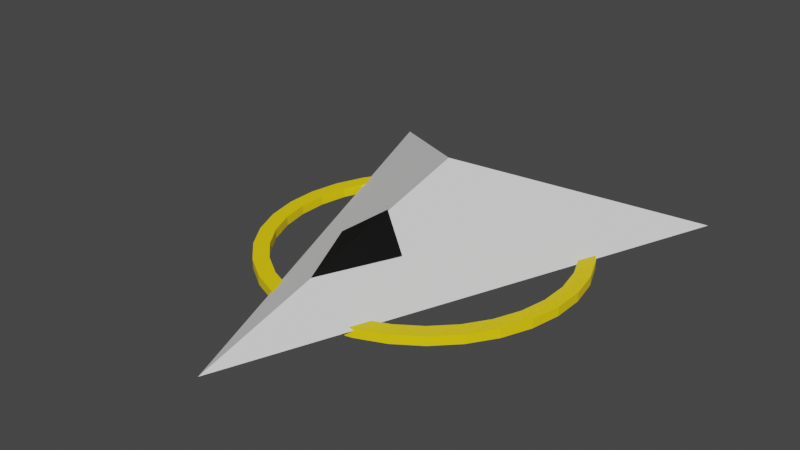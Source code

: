 # Source: playertank.blend  (saved by Blender 2.81.16; exported with 4.5.12 LTS)
import bpy
from mathutils import Matrix  # noqa: F401  (used for matrix-valued properties, if any)

bpy.ops.wm.read_factory_settings(use_empty=True)
scene = bpy.context.scene
scene.name = 'Scene'

# ---- collections
col_collection = bpy.data.collections.new('Collection'); scene.collection.children.link(col_collection)

# ---- materials (node trees are filled in below, after node groups)
mat_glas = bpy.data.materials.new('glas')
mat_glas.use_transparent_shadow = False
mat_material_001 = bpy.data.materials.new('Material.001')
mat_material_001.use_transparent_shadow = False

# ---- material node trees
mat_glas.use_nodes = True; mat_glas.node_tree.nodes.clear()
_N = mat_glas.node_tree.nodes; _L = mat_glas.node_tree.links
n0 = _N.new('ShaderNodeOutputMaterial'); n0.name = 'Material Output'; n0.location = (300, 300)
n1 = _N.new('ShaderNodeBsdfPrincipled'); n1.name = 'Principled BSDF'; n1.location = (10, 300)
n1.distribution = 'GGX'
n1.subsurface_method = 'BURLEY'
n1.inputs[0].default_value = (0.0, 0.0, 0.0, 1.0)
n1.inputs[3].default_value = 1.45
n1.inputs[27].default_value = (0.0, 0.0, 0.0, 1.0)
n1.inputs[28].default_value = 1.0
_L.new(n1.outputs[0], n0.inputs[0])
n0.is_active_output = True
mat_material_001.use_nodes = True; mat_material_001.node_tree.nodes.clear()
_N = mat_material_001.node_tree.nodes; _L = mat_material_001.node_tree.links
n0 = _N.new('ShaderNodeOutputMaterial'); n0.name = 'Material Output'; n0.location = (300, 300)
n1 = _N.new('ShaderNodeBsdfPrincipled'); n1.name = 'Principled BSDF'; n1.location = (10, 300)
n1.distribution = 'GGX'
n1.subsurface_method = 'BURLEY'
n1.inputs[0].default_value = (1.0, 0.7231, 0.0009106, 1.0)
n1.inputs[3].default_value = 1.45
n1.inputs[27].default_value = (0.0, 0.0, 0.0, 1.0)
n1.inputs[28].default_value = 1.0
_L.new(n1.outputs[0], n0.inputs[0])
n0.is_active_output = True

# ---- world
world_world = bpy.data.worlds.new('World'); scene.world = world_world
world_world.use_nodes = True; world_world.node_tree.nodes.clear()
_N = world_world.node_tree.nodes; _L = world_world.node_tree.links
n0 = _N.new('ShaderNodeOutputWorld'); n0.name = 'World Output'; n0.location = (300, 300)
n1 = _N.new('ShaderNodeBackground'); n1.name = 'Background'; n1.location = (10, 300)
n1.inputs[0].default_value = (0.05088, 0.05088, 0.05088, 1.0)
_L.new(n1.outputs[0], n0.inputs[0])
n0.is_active_output = True
world_world.color = (0.05088, 0.05088, 0.05088)
world_world.use_sun_shadow = False
world_world.sun_shadow_jitter_overblur = 0.0

# ---- meshes
me_cone = bpy.data.meshes.new('Cone')
me_cone.from_pydata([(0.0, 0.7105, 0.6232), (1.453, 2.044, 0.02391), (-1.453, 2.044, 0.02391), (0.0, -1.723, 0.01634), (0.0, 1.38, 0.0238)], [], [(0, 3, 1), (4, 2, 0), (2, 3, 0), (1, 3, 2, 4), (1, 4, 0)])
_uv = me_cone.uv_layers.new(name='UVMap')
_uv.uv.foreach_set('vector', [0.25, 0.49, 0.25, 0.25, 0.4578, 0.13, 0.02108, 0.065, 0.04215, 0.13, 0.0625, 0.1225, 0.04215, 0.13, 0.25, 0.25, 0.25, 0.49, 0.0, 0.0, 0.25, 0.25, 0.04215, 0.13, 0.02108, 0.065, 0.0, 0.0, 0.02108, 0.065, 0.0, 0.0])
me_cone.use_remesh_fix_poles = True
me_cone.use_remesh_preserve_attributes = False
me_cone.use_mirror_vertex_groups = False
me_cone.update()
me_cone_001 = bpy.data.meshes.new('Cone.001')
me_cone_001.from_pydata([(0.0, 2.196, 0.4157), (0.974, 1.505, -0.1857), (-0.974, 1.505, -0.1857), (0.0, -0.6199, 0.026), (0.0, 1.616, -0.1852)], [], [(0, 3, 1), (4, 2, 0), (2, 3, 0), (1, 3, 2, 4), (1, 4, 0)])
_uv = me_cone_001.uv_layers.new(name='UVMap')
_uv.uv.foreach_set('vector', [0.25, 0.49, 0.25, 0.25, 0.4578, 0.13, 0.02108, 0.065, 0.04215, 0.13, 0.0625, 0.1225, 0.04215, 0.13, 0.25, 0.25, 0.25, 0.49, 0.0, 0.0, 0.25, 0.25, 0.04215, 0.13, 0.02108, 0.065, 0.0, 0.0, 0.02108, 0.065, 0.0, 0.0])
me_cone_001.materials.append(mat_glas)
me_cone_001.use_remesh_fix_poles = True
me_cone_001.use_remesh_preserve_attributes = False
me_cone_001.use_mirror_vertex_groups = False
me_cone_001.update()
me_cylinder = bpy.data.meshes.new('Cylinder')
me_cylinder.from_pydata([(-0.1011, 0.9949, -1.0), (-0.1011, 0.9949, 1.0), (0.09498, 0.9955, -1.0), (0.09498, 0.9955, 1.0), (0.2874, 0.9578, -1.0), (0.2874, 0.9578, 1.0), (0.4687, 0.8834, -1.0), (0.4687, 0.8834, 1.0), (0.632, 0.7749, -1.0), (0.632, 0.7749, 1.0), (0.7711, 0.6368, -1.0), (0.7711, 0.6368, 1.0), (0.8805, 0.4741, -1.0), (0.8805, 0.4741, 1.0), (0.956, 0.2932, -1.0), (0.956, 0.2932, 1.0), (0.9949, 0.1011, -1.0), (0.9949, 0.1011, 1.0), (0.9955, -0.09498, -1.0), (0.9955, -0.09498, 1.0), (0.9578, -0.2874, -1.0), (0.9578, -0.2874, 1.0), (0.8834, -0.4687, -1.0), (0.8834, -0.4687, 1.0), (0.7749, -0.632, -1.0), (0.7749, -0.632, 1.0), (0.6368, -0.7711, -1.0), (0.6368, -0.7711, 1.0), (0.4741, -0.8805, -1.0), (0.4741, -0.8805, 1.0), (0.2932, -0.956, -1.0), (0.2932, -0.956, 1.0), (0.1011, -0.9949, -1.0), (0.1011, -0.9949, 1.0), (-0.09498, -0.9955, -1.0), (-0.09498, -0.9955, 1.0), (-0.2874, -0.9578, -1.0), (-0.2874, -0.9578, 1.0), (-0.4687, -0.8834, -1.0), (-0.4687, -0.8834, 1.0), (-0.632, -0.7749, -1.0), (-0.632, -0.7749, 1.0), (-0.7711, -0.6368, -1.0), (-0.7711, -0.6368, 1.0), (-0.8805, -0.4741, -1.0), (-0.8805, -0.4741, 1.0), (-0.956, -0.2932, -1.0), (-0.956, -0.2932, 1.0), (-0.9949, -0.1011, -1.0), (-0.9949, -0.1011, 1.0), (-0.9955, 0.09498, -1.0), (-0.9955, 0.09498, 1.0), (-0.9578, 0.2874, -1.0), (-0.9578, 0.2874, 1.0), (-0.8834, 0.4687, -1.0), (-0.8834, 0.4687, 1.0), (-0.7749, 0.632, -1.0), (-0.7749, 0.632, 1.0), (-0.6368, 0.7711, -1.0), (-0.6368, 0.7711, 1.0), (-0.4741, 0.8805, -1.0), (-0.4741, 0.8805, 1.0), (-0.2932, 0.956, -1.0), (-0.2932, 0.956, 1.0), (0.7974, -0.4231, 1.0), (0.7974, -0.4231, -1.0), (-0.09122, 0.8981, 1.0), (-0.09122, 0.8981, -1.0), (-0.2647, 0.863, 1.0), (-0.2647, 0.863, -1.0), (-0.4279, 0.7948, 1.0), (-0.4279, 0.7948, -1.0), (-0.7948, -0.4279, 1.0), (-0.7948, -0.4279, -1.0), (-0.696, -0.5748, 1.0), (-0.696, -0.5748, -1.0), (-0.863, -0.2647, 1.0), (-0.863, -0.2647, -1.0), (-0.5705, -0.6995, 1.0), (-0.5705, -0.6995, -1.0), (-0.08573, -0.8986, 1.0), (-0.08573, -0.8986, -1.0), (0.09122, -0.8981, 1.0), (0.09122, -0.8981, -1.0), (-0.2594, -0.8646, 1.0), (-0.2594, -0.8646, -1.0), (0.863, 0.2647, 1.0), (0.863, 0.2647, -1.0), (0.4231, 0.7974, 1.0), (0.4231, 0.7974, -1.0), (0.8981, 0.09122, 1.0), (0.8981, 0.09122, -1.0), (0.7948, 0.4279, 1.0), (0.7948, 0.4279, -1.0), (0.2647, -0.863, 1.0), (0.2647, -0.863, -1.0), (-0.6995, 0.5705, 1.0), (-0.6995, 0.5705, -1.0), (-0.5748, 0.696, 1.0), (-0.5748, 0.696, -1.0), (-0.7974, 0.4231, 1.0), (-0.7974, 0.4231, -1.0), (0.8986, -0.08573, 1.0), (0.8986, -0.08573, -1.0), (0.5748, -0.696, 1.0), (0.5748, -0.696, -1.0), (0.6995, -0.5705, 1.0), (0.6995, -0.5705, -1.0), (0.8646, -0.2594, 1.0), (0.8646, -0.2594, -1.0), (-0.8981, -0.09122, 1.0), (-0.8981, -0.09122, -1.0), (-0.4231, -0.7974, 1.0), (-0.4231, -0.7974, -1.0), (-0.8986, 0.08573, 1.0), (-0.8986, 0.08573, -1.0), (0.5705, 0.6995, 1.0), (0.5705, 0.6995, -1.0), (0.4279, -0.7948, 1.0), (0.4279, -0.7948, -1.0), (0.696, 0.5748, 1.0), (0.696, 0.5748, -1.0), (-0.8646, 0.2594, 1.0), (-0.8646, 0.2594, -1.0), (0.2594, 0.8646, 1.0), (0.2594, 0.8646, -1.0), (0.08573, 0.8986, 1.0), (0.08573, 0.8986, -1.0), (-0.1003, 0.9949, -1.0)], [], [(2, 3, 5, 4), (4, 5, 7, 6), (6, 7, 9, 8), (8, 9, 11, 10), (10, 11, 13, 12), (12, 13, 15, 14), (14, 15, 17, 16), (16, 17, 19, 18), (18, 19, 21, 20), (20, 21, 23, 22), (22, 23, 25, 24), (24, 25, 27, 26), (26, 27, 29, 28), (28, 29, 31, 30), (30, 31, 33, 32), (32, 33, 35, 34), (34, 35, 37, 36), (36, 37, 39, 38), (38, 39, 41, 40), (40, 41, 43, 42), (42, 43, 45, 44), (44, 45, 47, 46), (46, 47, 49, 48), (48, 49, 51, 50), (50, 51, 53, 52), (52, 53, 55, 54), (54, 55, 57, 56), (56, 57, 59, 58), (58, 59, 61, 60), (3, 126, 124, 88, 116, 120, 92, 86, 90, 17, 15, 13, 11, 9, 7, 5), (60, 61, 63, 62), (62, 63, 1, 0), (0, 128, 67, 69, 71, 99, 97, 101, 123, 115, 111, 48, 50, 52, 54, 56, 58, 60, 62), (103, 102, 90, 91), (107, 106, 64, 65), (65, 64, 108, 109), (115, 114, 110, 111), (87, 86, 92, 93), (91, 90, 86, 87), (121, 120, 116, 117), (67, 66, 68, 69), (81, 80, 82, 83), (101, 100, 122, 123), (83, 82, 94, 95), (69, 68, 70, 71), (117, 116, 88, 89), (113, 112, 84, 85), (17, 90, 102, 108, 64, 106, 104, 118, 94, 82, 80, 84, 112, 78, 74, 72, 76, 110, 49, 47, 45, 43, 41, 39, 37, 35, 33, 31, 29, 27, 25, 23, 21, 19), (89, 88, 124, 125), (105, 104, 106, 107), (99, 98, 96, 97), (123, 122, 114, 115), (119, 118, 104, 105), (79, 78, 112, 113), (73, 72, 74, 75), (93, 92, 120, 121), (111, 110, 76, 77), (109, 108, 102, 103), (85, 84, 80, 81), (71, 70, 98, 99), (125, 124, 126, 127), (95, 94, 118, 119), (77, 76, 72, 73), (97, 96, 100, 101), (48, 111, 77, 73, 75, 79, 113, 85, 81, 83, 95, 119, 105, 107, 65, 109, 103, 91, 16, 18, 20, 22, 24, 26, 28, 30, 32, 34, 36, 38, 40, 42, 44, 46), (75, 74, 78, 79), (66, 1, 63, 61, 59, 57, 55, 53, 51, 49, 110, 114, 122, 100, 96, 98, 70, 68), (2, 127, 126, 3), (1, 66, 67, 128), (127, 2, 4, 6, 8, 10, 12, 14, 16, 91, 87, 93, 121, 117, 89, 125)])
_uv = me_cylinder.uv_layers.new(name='UVMap')
_uv.uv.foreach_set('vector', [0.9688, 0.5, 0.9688, 1.0, 0.9375, 1.0, 0.9375, 0.5, 0.9375, 0.5, 0.9375, 1.0, 0.9062, 1.0, 0.9062, 0.5, 0.9062, 0.5, 0.9062, 1.0, 0.875, 1.0, 0.875, 0.5, 0.875, 0.5, 0.875, 1.0, 0.8438, 1.0, 0.8438, 0.5, 0.8438, 0.5, 0.8438, 1.0, 0.8125, 1.0, 0.8125, 0.5, 0.8125, 0.5, 0.8125, 1.0, 0.7812, 1.0, 0.7812, 0.5, 0.7812, 0.5, 0.7812, 1.0, 0.75, 1.0, 0.75, 0.5, 0.75, 0.5, 0.75, 1.0, 0.7188, 1.0, 0.7188, 0.5, 0.7188, 0.5, 0.7188, 1.0, 0.6875, 1.0, 0.6875, 0.5, 0.6875, 0.5, 0.6875, 1.0, 0.6562, 1.0, 0.6562, 0.5, 0.6562, 0.5, 0.6562, 1.0, 0.625, 1.0, 0.625, 0.5, 0.625, 0.5, 0.625, 1.0, 0.5938, 1.0, 0.5938, 0.5, 0.5938, 0.5, 0.5938, 1.0, 0.5625, 1.0, 0.5625, 0.5, 0.5625, 0.5, 0.5625, 1.0, 0.5312, 1.0, 0.5312, 0.5, 0.5312, 0.5, 0.5312, 1.0, 0.5, 1.0, 0.5, 0.5, 0.5, 0.5, 0.5, 1.0, 0.4688, 1.0, 0.4688, 0.5, 0.4688, 0.5, 0.4688, 1.0, 0.4375, 1.0, 0.4375, 0.5, 0.4375, 0.5, 0.4375, 1.0, 0.4062, 1.0, 0.4062, 0.5, 0.4062, 0.5, 0.4062, 1.0, 0.375, 1.0, 0.375, 0.5, 0.375, 0.5, 0.375, 1.0, 0.3438, 1.0, 0.3438, 0.5, 0.3438, 0.5, 0.3438, 1.0, 0.3125, 1.0, 0.3125, 0.5, 0.3125, 0.5, 0.3125, 1.0, 0.2812, 1.0, 0.2812, 0.5, 0.2812, 0.5, 0.2812, 1.0, 0.25, 1.0, 0.25, 0.5, 0.25, 0.5, 0.25, 1.0, 0.2188, 1.0, 0.2188, 0.5, 0.2188, 0.5, 0.2188, 1.0, 0.1875, 1.0, 0.1875, 0.5, 0.1875, 0.5, 0.1875, 1.0, 0.1562, 1.0, 0.1562, 0.5, 0.1562, 0.5, 0.1562, 1.0, 0.125, 1.0, 0.125, 0.5, 0.125, 0.5, 0.125, 1.0, 0.09375, 1.0, 0.09375, 0.5, 0.09375, 0.5, 0.09375, 1.0, 0.0625, 1.0, 0.0625, 0.5, 0.2968, 0.4854, 0.2923, 0.4625, 0.3329, 0.4502, 0.3704, 0.4301, 0.4032, 0.4032, 0.4301, 0.3704, 0.4502, 0.3329, 0.4625, 0.2923, 0.4666, 0.25, 0.49, 0.25, 0.4854, 0.2968, 0.4717, 0.3418, 0.4496, 0.3833, 0.4197, 0.4197, 0.3833, 0.4496, 0.3418, 0.4717, 0.0625, 0.5, 0.0625, 1.0, 0.03125, 1.0, 0.03125, 0.5, 0.03125, 0.5, 0.03125, 1.0, 0.0, 1.0, 0.0, 0.5, 0.75, 0.49, 0.7502, 0.49, 0.75, 0.4666, 0.7077, 0.4625, 0.6671, 0.4502, 0.6296, 0.4301, 0.5968, 0.4032, 0.5699, 0.3704, 0.5498, 0.3329, 0.5375, 0.2923, 0.5334, 0.25, 0.51, 0.25, 0.5146, 0.2968, 0.5283, 0.3418, 0.5504, 0.3833, 0.5803, 0.4197, 0.6167, 0.4496, 0.6582, 0.4717, 0.7032, 0.4854, 0.7188, 0.671, 0.7188, 0.829, 0.75, 0.829, 0.75, 0.671, 0.625, 0.671, 0.625, 0.829, 0.6562, 0.829, 0.6562, 0.671, 0.6562, 0.671, 0.6562, 0.829, 0.6875, 0.829, 0.6875, 0.671, 0.2188, 0.671, 0.2188, 0.829, 0.25, 0.829, 0.25, 0.671, 0.7812, 0.671, 0.7812, 0.829, 0.8125, 0.829, 0.8125, 0.671, 0.75, 0.671, 0.75, 0.829, 0.7812, 0.829, 0.7812, 0.671, 0.8438, 0.671, 0.8438, 0.829, 0.875, 0.829, 0.875, 0.671, 0.0, 0.671, 0.0, 0.829, 0.03125, 0.829, 0.03125, 0.671, 0.4688, 0.671, 0.4688, 0.829, 0.5, 0.829, 0.5, 0.671, 0.1562, 0.671, 0.1562, 0.829, 0.1875, 0.829, 0.1875, 0.671, 0.5, 0.671, 0.5, 0.829, 0.5312, 0.829, 0.5312, 0.671, 0.03125, 0.671, 0.03125, 0.829, 0.0625, 0.829, 0.0625, 0.671, 0.875, 0.671, 0.875, 0.829, 0.9062, 0.829, 0.9062, 0.671, 0.4062, 0.671, 0.4062, 0.829, 0.4375, 0.829, 0.4375, 0.671, 0.49, 0.25, 0.4666, 0.25, 0.4625, 0.2077, 0.4502, 0.1671, 0.4301, 0.1296, 0.4032, 0.09681, 0.3704, 0.06987, 0.3329, 0.04985, 0.2923, 0.03752, 0.25, 0.03336, 0.2077, 0.03752, 0.1671, 0.04985, 0.1296, 0.06987, 0.09681, 0.09681, 0.06987, 0.1296, 0.04985, 0.1671, 0.03752, 0.2077, 0.03336, 0.25, 0.01, 0.25, 0.01461, 0.2032, 0.02827, 0.1582, 0.05045, 0.1167, 0.08029, 0.08029, 0.1167, 0.05045, 0.1582, 0.02827, 0.2032, 0.01461, 0.25, 0.01, 0.2968, 0.01461, 0.3418, 0.02827, 0.3833, 0.05045, 0.4197, 0.08029, 0.4496, 0.1167, 0.4717, 0.1582, 0.4854, 0.2032, 0.9062, 0.671, 0.9062, 0.829, 0.9375, 0.829, 0.9375, 0.671, 0.5938, 0.671, 0.5938, 0.829, 0.625, 0.829, 0.625, 0.671, 0.09375, 0.671, 0.09375, 0.829, 0.125, 0.829, 0.125, 0.671, 0.1875, 0.671, 0.1875, 0.829, 0.2188, 0.829, 0.2188, 0.671, 0.5625, 0.671, 0.5625, 0.829, 0.5938, 0.829, 0.5938, 0.671, 0.375, 0.671, 0.375, 0.829, 0.4062, 0.829, 0.4062, 0.671, 0.3125, 0.671, 0.3125, 0.829, 0.3438, 0.829, 0.3438, 0.671, 0.8125, 0.671, 0.8125, 0.829, 0.8438, 0.829, 0.8438, 0.671, 0.25, 0.671, 0.25, 0.829, 0.2812, 0.829, 0.2812, 0.671, 0.6875, 0.671, 0.6875, 0.829, 0.7188, 0.829, 0.7188, 0.671, 0.4375, 0.671, 0.4375, 0.829, 0.4688, 0.829, 0.4688, 0.671, 0.0625, 0.671, 0.0625, 0.829, 0.09375, 0.829, 0.09375, 0.671, 0.9375, 0.671, 0.9375, 0.829, 0.9688, 0.829, 0.9688, 0.671, 0.5312, 0.671, 0.5312, 0.829, 0.5625, 0.829, 0.5625, 0.671, 0.2812, 0.671, 0.2812, 0.829, 0.3125, 0.829, 0.3125, 0.671, 0.125, 0.671, 0.125, 0.829, 0.1562, 0.829, 0.1562, 0.671, 0.51, 0.25, 0.5334, 0.25, 0.5375, 0.2077, 0.5498, 0.1671, 0.5699, 0.1296, 0.5968, 0.09681, 0.6296, 0.06987, 0.6671, 0.04985, 0.7077, 0.03752, 0.75, 0.03336, 0.7923, 0.03752, 0.8329, 0.04985, 0.8704, 0.06987, 0.9032, 0.09681, 0.9301, 0.1296, 0.9502, 0.1671, 0.9625, 0.2077, 0.9666, 0.25, 0.99, 0.25, 0.9854, 0.2032, 0.9717, 0.1582, 0.9496, 0.1167, 0.9197, 0.08029, 0.8833, 0.05045, 0.8418, 0.02827, 0.7968, 0.01461, 0.75, 0.01, 0.7032, 0.01461, 0.6582, 0.02827, 0.6167, 0.05045, 0.5803, 0.08029, 0.5504, 0.1167, 0.5283, 0.1582, 0.5146, 0.2032, 0.3438, 0.671, 0.3438, 0.829, 0.375, 0.829, 0.375, 0.671, 0.25, 0.4666, 0.25, 0.49, 0.2032, 0.4854, 0.1582, 0.4717, 0.1167, 0.4496, 0.08029, 0.4197, 0.05045, 0.3833, 0.02827, 0.3418, 0.01461, 0.2968, 0.01, 0.25, 0.03336, 0.25, 0.03752, 0.2923, 0.04985, 0.3329, 0.06987, 0.3704, 0.09681, 0.4032, 0.1296, 0.4301, 0.1671, 0.4502, 0.2077, 0.4625, 0.7968, 0.4854, 0.7923, 0.4625, 0.9688, 0.829, 0.2968, 0.4854, 0.25, 0.49, 0.25, 0.4666, 0.0, 0.671, 0.7502, 0.49, 0.7923, 0.4625, 0.7968, 0.4854, 0.8418, 0.4717, 0.8833, 0.4496, 0.9197, 0.4197, 0.9496, 0.3833, 0.9717, 0.3418, 0.9854, 0.2968, 0.99, 0.25, 0.9666, 0.25, 0.9625, 0.2923, 0.9502, 0.3329, 0.9301, 0.3704, 0.9032, 0.4032, 0.8704, 0.4301, 0.8329, 0.4502])
me_cylinder.materials.append(mat_material_001)
me_cylinder.use_remesh_fix_poles = True
me_cylinder.use_remesh_preserve_attributes = False
me_cylinder.use_mirror_vertex_groups = False
me_cylinder.update()

# ---- objects
ob_cone = bpy.data.objects.new('Cone', me_cone)
ob_cone_001 = bpy.data.objects.new('Cone.001', me_cone_001)
ob_cylinder = bpy.data.objects.new('Cylinder', me_cylinder)

# ---- transforms, parenting, visibility, modifiers, constraints
ob_cone.location = (0.0, 0.0, 0.0)
ob_cone.lineart.crease_threshold = 0.0
ob_cone_001.location = (0.0, -0.5692, 0.2763)
ob_cone_001.rotation_euler = (0.1206, -0.0, 0.0)
ob_cone_001.scale = (0.2803, 0.2803, 0.2803)
ob_cone_001.lineart.crease_threshold = 0.0
ob_cylinder.location = (0.0, 0.4305, 0.0)
ob_cylinder.scale = (1.243, 1.243, 0.03609)
ob_cylinder.lineart.crease_threshold = 0.0

# ---- collection membership
col_collection.objects.link(ob_cone)
col_collection.objects.link(ob_cone_001)
col_collection.objects.link(ob_cylinder)

# ---- scene / render settings (as saved in the file)
scene.frame_start = 1; scene.frame_end = 250; scene.frame_set(1)
scene.render.engine = 'BLENDER_EEVEE_NEXT'
scene.cycles.use_denoising = False
scene.cycles.samples = 128
scene.cycles.sampling_pattern = 'TABULATED_SOBOL'
scene.cycles.use_adaptive_sampling = False
scene.cycles.use_light_tree = False
scene.view_settings.view_transform = 'Filmic'
bpy.context.view_layer.update()

# ---- added for rendering (the .blend has no active camera and no usable light): camera, sun
cam_auto = bpy.data.cameras.new('AutoCamera')
cam_auto.lens = 50.0
cam_auto.sensor_width = 36.0
cam_auto.clip_end = 1000.0
ob_auto_camera = bpy.data.objects.new('AutoCamera', cam_auto)
scene.collection.objects.link(ob_auto_camera)
ob_auto_camera.location = (4.44415, -5.17228, 3.84887)
ob_auto_camera.rotation_euler = (1.09748, -7.21219e-08, 0.694738)
scene.camera = ob_auto_camera
light_auto_sun = bpy.data.lights.new('AutoSun', 'SUN')
light_auto_sun.energy = 3.0
light_auto_sun.angle = 0.0523599
ob_auto_sun = bpy.data.objects.new('AutoSun', light_auto_sun)
scene.collection.objects.link(ob_auto_sun)
ob_auto_sun.rotation_euler = (0.872665, 0.174533, 0.523599)
bpy.context.view_layer.update()
